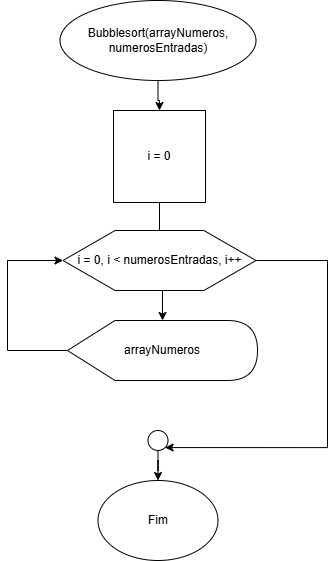

The diagram above was exported from draw.io. Its source (the exported page's mxGraphModel, read from the mxfile embedded in the PNG):
<mxGraphModel dx="872" dy="431" grid="1" gridSize="10" guides="1" tooltips="1" connect="1" arrows="1" fold="1" page="1" pageScale="1" pageWidth="827" pageHeight="1169" math="0" shadow="0">
  <root>
    <mxCell id="0" />
    <mxCell id="1" parent="0" />
    <mxCell id="wcsJ4sGpE92ShqbxaoGK-52" style="edgeStyle=orthogonalEdgeStyle;rounded=0;orthogonalLoop=1;jettySize=auto;html=1;entryX=1;entryY=0.5;entryDx=0;entryDy=0;" edge="1" parent="1" target="wcsJ4sGpE92ShqbxaoGK-49">
      <mxGeometry relative="1" as="geometry">
        <mxPoint x="480" y="300" as="sourcePoint" />
        <Array as="points">
          <mxPoint x="790" y="300" />
          <mxPoint x="790" y="1010" />
        </Array>
      </mxGeometry>
    </mxCell>
    <mxCell id="wcsJ4sGpE92ShqbxaoGK-67" value="" style="edgeStyle=orthogonalEdgeStyle;rounded=0;orthogonalLoop=1;jettySize=auto;html=1;" edge="1" parent="1" source="wcsJ4sGpE92ShqbxaoGK-55" target="wcsJ4sGpE92ShqbxaoGK-56">
      <mxGeometry relative="1" as="geometry" />
    </mxCell>
    <mxCell id="wcsJ4sGpE92ShqbxaoGK-55" value="Bubblesort(arrayNumeros, numerosEntradas)" style="ellipse;whiteSpace=wrap;html=1;" vertex="1" parent="1">
      <mxGeometry x="352.5" width="196" height="80" as="geometry" />
    </mxCell>
    <mxCell id="wcsJ4sGpE92ShqbxaoGK-68" value="" style="edgeStyle=orthogonalEdgeStyle;rounded=0;orthogonalLoop=1;jettySize=auto;html=1;" edge="1" parent="1" source="wcsJ4sGpE92ShqbxaoGK-56" target="wcsJ4sGpE92ShqbxaoGK-59">
      <mxGeometry relative="1" as="geometry" />
    </mxCell>
    <mxCell id="wcsJ4sGpE92ShqbxaoGK-56" value="i = 0" style="whiteSpace=wrap;html=1;aspect=fixed;" vertex="1" parent="1">
      <mxGeometry x="406" y="110" width="92" height="92" as="geometry" />
    </mxCell>
    <mxCell id="wcsJ4sGpE92ShqbxaoGK-64" style="edgeStyle=orthogonalEdgeStyle;rounded=0;orthogonalLoop=1;jettySize=auto;html=1;entryX=1;entryY=1;entryDx=0;entryDy=0;" edge="1" parent="1" source="wcsJ4sGpE92ShqbxaoGK-58" target="wcsJ4sGpE92ShqbxaoGK-63">
      <mxGeometry relative="1" as="geometry">
        <Array as="points">
          <mxPoint x="620" y="260" />
          <mxPoint x="620" y="447" />
        </Array>
      </mxGeometry>
    </mxCell>
    <mxCell id="wcsJ4sGpE92ShqbxaoGK-58" value="i = 0, i &amp;lt; numerosEntradas, i++" style="verticalLabelPosition=middle;verticalAlign=middle;html=1;shape=hexagon;perimeter=hexagonPerimeter2;arcSize=6;size=0.27;labelPosition=center;align=center;" vertex="1" parent="1">
      <mxGeometry x="355.5" y="230" width="193" height="60" as="geometry" />
    </mxCell>
    <mxCell id="wcsJ4sGpE92ShqbxaoGK-61" style="edgeStyle=orthogonalEdgeStyle;rounded=0;orthogonalLoop=1;jettySize=auto;html=1;" edge="1" parent="1" source="wcsJ4sGpE92ShqbxaoGK-59" target="wcsJ4sGpE92ShqbxaoGK-58">
      <mxGeometry relative="1" as="geometry">
        <Array as="points">
          <mxPoint x="300" y="350" />
          <mxPoint x="300" y="260" />
        </Array>
      </mxGeometry>
    </mxCell>
    <mxCell id="wcsJ4sGpE92ShqbxaoGK-59" value="arrayNumeros" style="shape=display;whiteSpace=wrap;html=1;size=0.25;" vertex="1" parent="1">
      <mxGeometry x="360" y="320" width="190" height="60" as="geometry" />
    </mxCell>
    <mxCell id="wcsJ4sGpE92ShqbxaoGK-66" value="" style="edgeStyle=orthogonalEdgeStyle;rounded=0;orthogonalLoop=1;jettySize=auto;html=1;" edge="1" parent="1" source="wcsJ4sGpE92ShqbxaoGK-63" target="wcsJ4sGpE92ShqbxaoGK-65">
      <mxGeometry relative="1" as="geometry" />
    </mxCell>
    <mxCell id="wcsJ4sGpE92ShqbxaoGK-63" value="" style="ellipse;whiteSpace=wrap;html=1;aspect=fixed;" vertex="1" parent="1">
      <mxGeometry x="440.5" y="430" width="20" height="20" as="geometry" />
    </mxCell>
    <mxCell id="wcsJ4sGpE92ShqbxaoGK-65" value="Fim" style="ellipse;whiteSpace=wrap;html=1;" vertex="1" parent="1">
      <mxGeometry x="390.5" y="480" width="120" height="80" as="geometry" />
    </mxCell>
  </root>
</mxGraphModel>